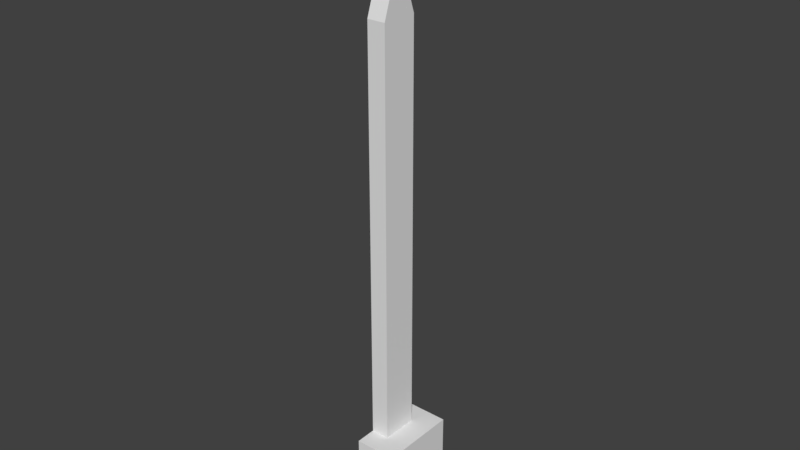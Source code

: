 # Source: Fireplace_and_chimney.blend  (saved by Blender 2.78.0; exported with 4.5.12 LTS)
import bpy
from mathutils import Matrix  # noqa: F401  (used for matrix-valued properties, if any)

bpy.ops.wm.read_factory_settings(use_empty=True)
scene = bpy.context.scene
scene.name = 'Scene'

# ---- collections
col_collection_1 = bpy.data.collections.new('Collection 1'); scene.collection.children.link(col_collection_1)

# ---- materials (node trees are filled in below, after node groups)
mat_material = bpy.data.materials.new('Material')
mat_material.alpha_threshold = 0.0
mat_material.use_transparent_shadow = False
mat_material.roughness = 0.5
mat_material.line_color = (0.0, 0.0, 0.0, 1.0)

# ---- material node trees

# ---- world
world_world = bpy.data.worlds.new('World'); scene.world = world_world
world_world.color = (0.05088, 0.05088, 0.05088)
world_world.use_sun_shadow = False
world_world.sun_shadow_jitter_overblur = 0.0
world_world.cycles.sampling_method = 'MANUAL'

# ---- meshes
me_cube_001 = bpy.data.meshes.new('Cube.001')
me_cube_001.from_pydata([(-1.0, -1.0, 2.708), (-1.0, -1.0, 47.64), (-1.0, 1.0, 2.708), (-1.0, 1.0, 47.64), (1.0, -1.0, 2.708), (1.0, -1.0, 47.64), (1.0, 1.0, 2.708), (1.0, 1.0, 47.64), (-1.0, -0.5854, 50.08), (-1.0, 0.5854, 50.08), (1.0, 0.5854, 50.08), (1.0, -0.5854, 50.08), (-1.0, -0.5854, 58.74), (-1.0, 0.5854, 58.74), (1.0, 0.5854, 58.74), (1.0, -0.5854, 58.74), (-1.442, -0.8442, 58.96), (-1.442, 0.8442, 58.96), (1.442, 0.8442, 58.96), (1.442, -0.8442, 58.96), (-0.7872, -0.5234, 59.79), (-0.7872, 0.5234, 59.79), (0.7872, 0.5234, 59.79), (0.7872, -0.5234, 59.79), (-1.442, -0.8442, 59.79), (-1.442, 0.8442, 59.79), (1.442, 0.8442, 59.79), (1.442, -0.8442, 59.79), (-0.7872, -0.5234, 48.63), (-0.7872, 0.5234, 48.63), (0.7872, 0.5234, 48.63), (0.7872, -0.5234, 48.63)], [], [(0, 1, 3, 2), (2, 3, 7, 6), (6, 7, 5, 4), (4, 5, 1, 0), (5, 7, 10, 11), (8, 11, 15, 12), (3, 1, 8, 9), (1, 5, 11, 8), (7, 3, 9, 10), (15, 14, 18, 19), (10, 9, 13, 14), (11, 10, 14, 15), (9, 8, 12, 13), (19, 18, 26, 27), (13, 12, 16, 17), (12, 15, 19, 16), (14, 13, 17, 18), (23, 22, 30, 31), (17, 16, 24, 25), (16, 19, 27, 24), (18, 17, 25, 26), (20, 21, 25, 24), (21, 22, 26, 25), (22, 23, 27, 26), (23, 20, 24, 27), (30, 29, 28, 31), (21, 20, 28, 29), (20, 23, 31, 28), (22, 21, 29, 30)])
me_cube_001.use_remesh_preserve_volume = False
me_cube_001.use_remesh_preserve_attributes = False
me_cube_001.use_mirror_vertex_groups = False
me_cube_001.update()
me_cube = bpy.data.meshes.new('Cube')
me_cube.from_pydata([(-0.9957, -0.4687, 1.524), (-0.9957, 0.4687, 1.524), (-0.1196, -0.4687, 1.524), (-0.1196, 0.4687, 1.524), (1.0, 1.0, -1.058), (1.0, -1.0, -1.058), (-1.0, -1.0, -1.058), (-1.0, 1.0, -1.058), (1.0, 1.0, 1.524), (-0.9957, 1.0, 1.524), (1.0, -0.792, -0.8435), (1.0, -0.7768, -0.5631), (1.0, -0.7318, -0.2935), (1.0, -0.6586, -0.04509), (1.0, -0.5601, 0.1727), (1.0, -0.44, 0.3514), (1.0, -0.3031, 0.4842), (1.0, -0.1545, 0.566), (1.0, -7.648e-07, 0.5936), (1.0, 0.1545, 0.566), (1.0, -1.0, 1.524), (1.0, 0.3031, 0.4842), (1.0, 0.44, 0.3514), (1.0, 0.5601, 0.1727), (1.0, 0.6586, -0.04509), (1.0, 0.7318, -0.2935), (1.0, 0.7768, -0.5631), (1.0, 0.792, -0.8435), (-0.9957, -1.0, 1.524), (-0.6837, 0.7768, -0.5631), (-0.6837, 0.792, -0.8435), (-0.6837, 0.7318, -0.2935), (-0.6837, 0.6586, -0.04509), (-0.6837, 0.5601, 0.1727), (-0.6837, -0.5601, 0.1727), (-0.6837, -0.6586, -0.04509), (-0.6837, -0.7318, -0.2935), (-0.6837, -0.7768, -0.5631), (-0.6837, -0.792, -0.8435), (0.4504, -7.648e-07, 0.5936), (0.4504, 0.1545, 0.566), (0.4504, 0.3031, 0.4842), (0.4504, 0.44, 0.3514), (0.4504, 0.4687, 0.3087), (-0.6837, 0.4687, -0.06146), (-0.6837, -0.4687, -0.06146), (-0.1196, -0.1196, 1.524), (0.4504, -0.1545, 0.566), (0.4504, -0.44, 0.3514), (0.4504, -0.3031, 0.4842), (0.4504, -0.4687, 0.3087), (-0.6837, 0.4687, 0.3087), (-0.6837, -0.4687, 0.3087), (-0.6837, 0.4687, 1.523), (-0.6837, -0.4687, 1.523), (0.4504, 0.4687, 1.523), (-0.6837, 0.4687, 1.523), (0.4504, -0.4687, 1.523), (-0.6837, -0.4687, 1.523)], [(1, 0), (3, 1), (2, 46), (3, 46), (0, 2)], [(4, 5, 6, 7), (8, 4, 7, 9), (5, 10, 11, 12, 13, 14, 15, 16, 17, 18, 19, 8, 20), (4, 8, 19, 21, 22, 23, 24, 25, 26, 27, 10, 5), (5, 20, 28, 6), (6, 28, 9, 7), (26, 29, 30, 27), (25, 31, 29, 26), (30, 29, 31, 32, 33, 51, 44, 45, 52, 34, 35, 36, 37, 38), (27, 30, 38, 10), (24, 32, 31, 25), (23, 33, 32, 24), (22, 42, 43, 51, 33, 23), (21, 41, 42, 22), (19, 40, 41, 21), (18, 39, 40, 19), (17, 47, 39, 18), (16, 49, 47, 17), (15, 48, 49, 16), (14, 34, 52, 50, 48, 15), (13, 35, 34, 14), (12, 36, 35, 13), (11, 37, 36, 12), (10, 38, 37, 11), (45, 44, 53, 54), (51, 43, 55, 56), (50, 52, 58, 57), (47, 39, 40, 41, 42, 43, 55, 57, 50, 48, 49), (58, 56, 55, 57), (8, 9, 28, 20)])
me_cube.materials.append(mat_material)
me_cube.use_remesh_preserve_volume = False
me_cube.use_remesh_preserve_attributes = False
me_cube.use_mirror_vertex_groups = False
me_cube.update()

# ---- objects
ob_cube_001 = bpy.data.objects.new('Cube.001', me_cube_001)
ob_empty = bpy.data.objects.new('Empty', None)
ob_empty_001 = bpy.data.objects.new('Empty.001', None)
ob_cube = bpy.data.objects.new('Cube', me_cube)

# ---- transforms, parenting, visibility, modifiers, constraints
ob_cube_001.location = (-0.5577, -3.278e-07, 1.438)
ob_cube_001.scale = (0.4381, 0.8809, 0.4381)
ob_cube_001.lineart.crease_threshold = 0.0
ob_empty.location = (5.96e-08, 2.384e-07, -1.0)
ob_empty.empty_image_offset = (0.0, 0.0)
ob_empty.lineart.crease_threshold = 0.0
ob_empty_001.parent = ob_empty
ob_empty_001.matrix_parent_inverse = Matrix(((1.0, 0.0, 0.0, -5.96e-08), (0.0, 1.0, 0.0, -2.384e-07), (0.0, 0.0, 1.0, 1.0), (0.0, 0.0, 0.0, 1.0)))
ob_empty_001.location = (5.96e-08, 0.0, 26.7)
ob_empty_001.empty_image_offset = (0.0, 0.0)
ob_empty_001.lineart.crease_threshold = 0.0
ob_cube.location = (0.0, 0.0, 0.5045)
ob_cube.scale = (1.0, 1.879, 1.391)
ob_cube.lock_rotations_4d = False
ob_cube.empty_display_type = 'ARROWS'
ob_cube.lineart.crease_threshold = 0.0

# ---- collection membership
col_collection_1.objects.link(ob_cube_001)
col_collection_1.objects.link(ob_empty)
col_collection_1.objects.link(ob_empty_001)
col_collection_1.objects.link(ob_cube)

# ---- scene / render settings (as saved in the file)
scene.frame_start = 1; scene.frame_end = 250; scene.frame_set(1)
scene.render.engine = 'BLENDER_EEVEE_NEXT'
scene.render.resolution_percentage = 50
scene.render.dither_intensity = 0.0
scene.cycles.use_denoising = False
scene.cycles.samples = 128
scene.cycles.sampling_pattern = 'TABULATED_SOBOL'
scene.cycles.light_sampling_threshold = 0.0
scene.cycles.use_adaptive_sampling = False
scene.cycles.use_light_tree = False
scene.cycles.blur_glossy = 0.0
scene.cycles.sample_clamp_indirect = 0.0
scene.view_settings.view_transform = 'Standard'
bpy.context.view_layer.update()

# ---- added for rendering (the .blend has no active camera and no usable light): camera, sun
cam_auto = bpy.data.cameras.new('AutoCamera')
cam_auto.lens = 50.0
cam_auto.sensor_width = 36.0
cam_auto.clip_end = 1000.0
ob_auto_camera = bpy.data.objects.new('AutoCamera', cam_auto)
scene.collection.objects.link(ob_auto_camera)
ob_auto_camera.location = (26.6676, -32.1148, 34.7411)
ob_auto_camera.rotation_euler = (1.09748, -7.21219e-08, 0.694738)
scene.camera = ob_auto_camera
light_auto_sun = bpy.data.lights.new('AutoSun', 'SUN')
light_auto_sun.energy = 3.0
light_auto_sun.angle = 0.0523599
ob_auto_sun = bpy.data.objects.new('AutoSun', light_auto_sun)
scene.collection.objects.link(ob_auto_sun)
ob_auto_sun.rotation_euler = (0.872665, 0.174533, 0.523599)
bpy.context.view_layer.update()

